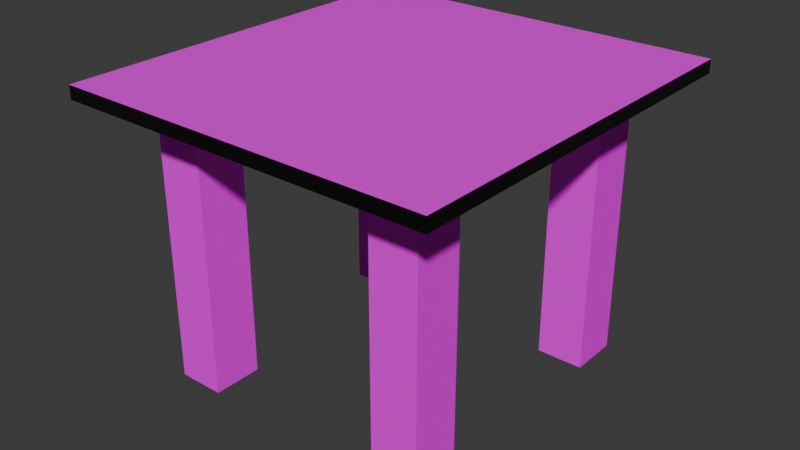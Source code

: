 # Source: blend.blend  (saved by Blender 5.0.118; exported with 4.5.12 LTS)
import bpy
from mathutils import Matrix  # noqa: F401  (used for matrix-valued properties, if any)

bpy.ops.wm.read_factory_settings(use_empty=True)
scene = bpy.context.scene
scene.name = 'Scene'

# ---- collections
col_collection = bpy.data.collections.new('Collection'); scene.collection.children.link(col_collection)

# ---- images (referenced by path relative to the original .blend; pixels are not part of the script)
import os
ASSET_DIR = os.environ.get("B2B_ASSET_DIR", "")  # directory of the original .blend (textures are referenced by path, not embedded)
HERE = os.path.dirname(os.path.abspath(__file__))  # packed textures are extracted next to this script under _unpacked/

def load_image(name, relpath, width, height, colorspace="sRGB"):
    """Load a texture the original file referenced (path relative to the .blend, or extracted next to this script)."""
    p = next((c for c in (os.path.join(HERE, relpath), os.path.join(ASSET_DIR, relpath)) if relpath and os.path.exists(c)), "")
    if p:
        img = bpy.data.images.load(p, check_existing=True)
        img.name = name
    else:  # same state as the original file: an image datablock whose file is absent (Cycles renders it pink)
        img = bpy.data.images.new(name, width, height)
        img.source = "FILE"
        img.filepath = "//" + (relpath or name)
    img.colorspace_settings.name = colorspace
    return img
img_25413025______png = load_image('25413025のコピー.png', '25413025のコピー.png', 1024, 1024, 'sRGB')

# ---- materials (node trees are filled in below, after node groups)
mat_x = bpy.data.materials.new('足')
mat_x.alpha_threshold = 0.0
mat_x.use_backface_culling_lightprobe_volume = False
mat_x.roughness = 0.5
mat_x.line_color = (0.0, 0.0, 0.0, 1.0)
mat_x_1 = bpy.data.materials.new('天板')
mat_x_2 = bpy.data.materials.new('机の端')

# ---- material node trees
mat_x.use_nodes = True; mat_x.node_tree.nodes.clear()
_N = mat_x.node_tree.nodes; _L = mat_x.node_tree.links
n0 = _N.new('ShaderNodeOutputMaterial'); n0.name = 'Material Output'; n0.location = (200, 100)
n1 = _N.new('ShaderNodeBsdfPrincipled'); n1.name = 'Principled BSDF'; n1.location = (-200, 100)
n1.inputs[2].default_value = 0.0
n1.inputs[3].default_value = 1.0
n2 = _N.new('ShaderNodeTexImage'); n2.name = '画像テクスチャ'; n2.location = (-490, 60)
n2.image = img_25413025______png
_L.new(n1.outputs[0], n0.inputs[0])
_L.new(n2.outputs[0], n1.inputs[0])
n0.is_active_output = True
mat_x_1.use_nodes = True; mat_x_1.node_tree.nodes.clear()
_N = mat_x_1.node_tree.nodes; _L = mat_x_1.node_tree.links
n0 = _N.new('ShaderNodeBsdfPrincipled'); n0.name = 'プリンシプルBSDF'; n0.location = (-200, 100)
n1 = _N.new('ShaderNodeOutputMaterial'); n1.name = 'マテリアル出力'; n1.location = (200, 100)
n2 = _N.new('ShaderNodeTexImage'); n2.name = '画像テクスチャ'; n2.location = (-490, 60)
n2.image = img_25413025______png
_L.new(n0.outputs[0], n1.inputs[0])
_L.new(n2.outputs[0], n0.inputs[0])
n1.is_active_output = True
mat_x_2.use_nodes = True; mat_x_2.node_tree.nodes.clear()
_N = mat_x_2.node_tree.nodes; _L = mat_x_2.node_tree.links
n0 = _N.new('ShaderNodeBsdfPrincipled'); n0.name = 'プリンシプルBSDF'; n0.location = (-200, 100)
n0.inputs[0].default_value = (0.0, 0.0, 0.0, 1.0)
n1 = _N.new('ShaderNodeOutputMaterial'); n1.name = 'マテリアル出力'; n1.location = (200, 100)
_L.new(n0.outputs[0], n1.inputs[0])
n1.is_active_output = True

# ---- world
world_world = bpy.data.worlds.new('World'); scene.world = world_world
world_world.use_nodes = True; world_world.node_tree.nodes.clear()
_N = world_world.node_tree.nodes; _L = world_world.node_tree.links
n0 = _N.new('ShaderNodeOutputWorld'); n0.name = 'World Output'; n0.location = (200, 100)
n1 = _N.new('ShaderNodeBackground'); n1.name = 'Background'; n1.location = (-200, 100)
n1.inputs[0].default_value = (0.05088, 0.05088, 0.05088, 1.0)
_L.new(n1.outputs[0], n0.inputs[0])
n0.is_active_output = True
world_world.color = (0.05088, 0.05088, 0.05088)
world_world.sun_shadow_jitter_overblur = 0.0

# ---- meshes
me_cube = bpy.data.meshes.new('Cube')
me_cube.from_pydata([(1.0, 1.0, 1.0), (1.0, 1.0, -1.0), (1.0, -1.0, 1.0), (1.0, -1.0, -1.0), (-1.0, 1.0, 1.0), (-1.0, 1.0, -1.0), (-1.0, -1.0, 1.0), (-1.0, -1.0, -1.0), (0.0, -1.0, -1.0), (0.0, 1.0, -1.0), (1.0, 0.0, -1.0), (-1.0, 0.0, -1.0), (0.0, 0.0, -1.0), (-0.5, 0.0, -1.0), (-0.5, -1.0, -1.0), (-0.5, 1.0, -1.0), (0.5, -1.0, -1.0), (0.5, 1.0, -1.0), (0.5, 0.0, -1.0), (-1.0, -0.5, -1.0), (0.5, -0.5, -1.0), (0.0, -0.5, -1.0), (-0.5, -0.5, -1.0), (1.0, -0.5, -1.0), (-1.0, 0.5, -1.0), (-0.5, 0.5, -1.0), (0.0, 0.5, -1.0), (1.0, 0.5, -1.0), (0.5, 0.5, -1.0), (-0.25, 0.0, -1.0), (-0.25, 1.0, -1.0), (-0.25, 0.5, -1.0), (-0.25, -1.0, -1.0), (-0.25, -0.5, -1.0), (-0.75, 0.0, -1.0), (-0.75, -0.5, -1.0), (-0.75, 1.0, -1.0), (-0.75, -1.0, -1.0), (-0.75, 0.5, -1.0), (0.25, 1.0, -1.0), (0.25, 0.5, -1.0), (0.25, -0.5, -1.0), (0.25, 0.0, -1.0), (0.25, -1.0, -1.0), (0.75, -0.5, -1.0), (0.75, 0.5, -1.0), (0.75, 1.0, -1.0), (0.75, 0.0, -1.0), (0.75, -1.0, -1.0), (-0.75, 0.75, -1.0), (-1.0, 0.75, -1.0), (0.0, 0.75, -1.0), (0.25, 0.75, -1.0), (-0.25, 0.75, -1.0), (0.5, 0.75, -1.0), (-0.5, 0.75, -1.0), (1.0, 0.75, -1.0), (0.75, 0.75, -1.0), (-1.0, 0.25, -1.0), (-0.5, 0.25, -1.0), (0.25, 0.25, -1.0), (0.0, 0.25, -1.0), (-0.25, 0.25, -1.0), (0.75, 0.25, -1.0), (1.0, 0.25, -1.0), (-0.75, 0.25, -1.0), (0.5, 0.25, -1.0), (0.25, -0.25, -1.0), (1.0, -0.25, -1.0), (0.5, -0.25, -1.0), (-0.25, -0.25, -1.0), (0.0, -0.25, -1.0), (-1.0, -0.25, -1.0), (-0.5, -0.25, -1.0), (0.75, -0.25, -1.0), (-0.75, -0.25, -1.0), (0.75, -0.75, -1.0), (0.0, -0.75, -1.0), (-0.5, -0.75, -1.0), (-0.75, -0.75, -1.0), (-1.0, -0.75, -1.0), (1.0, -0.75, -1.0), (0.25, -0.75, -1.0), (-0.25, -0.75, -1.0), (0.5, -0.75, -1.0), (0.5, -0.75, -42.84), (0.5, -0.5, -42.84), (-0.5, -0.75, -42.84), (-0.5, -0.5, -42.84), (-0.75, -0.5, -42.84), (-0.75, 0.5, -42.84), (-0.5, 0.5, -42.84), (-0.75, -0.75, -42.84), (0.75, -0.5, -42.84), (0.5, 0.5, -42.84), (0.75, 0.5, -42.84), (0.75, -0.75, -42.84), (-0.75, 0.75, -42.84), (0.5, 0.75, -42.84), (-0.5, 0.75, -42.84), (0.75, 0.75, -42.84)], [], [(0, 4, 6, 2), (3, 2, 6, 7, 37, 14, 32, 8, 43, 16, 48), (7, 6, 4, 5, 50, 24, 58, 11, 72, 19, 80), (5, 36, 49, 50), (1, 0, 2, 3, 81, 23, 68, 10, 64, 27, 56), (5, 4, 0, 1, 46, 17, 39, 9, 30, 15, 36), (8, 77, 82, 43), (10, 47, 63, 64), (11, 34, 75, 72), (13, 59, 62, 29), (14, 78, 83, 32), (17, 54, 52, 39), (16, 84, 76, 48), (23, 44, 74, 68), (19, 35, 79, 80), (20, 41, 67, 69), (21, 33, 70, 71), (24, 38, 65, 58), (27, 45, 57, 56), (26, 40, 60, 61), (26, 31, 53, 51), (30, 53, 55, 15), (29, 62, 61, 12), (29, 70, 73, 13), (32, 83, 77, 8), (34, 65, 59, 13), (35, 75, 73, 22), (45, 28, 94, 95), (37, 79, 78, 14), (42, 67, 71, 12), (39, 52, 51, 9), (43, 82, 84, 16), (42, 60, 66, 18), (45, 63, 66, 28), (47, 74, 69, 18), (46, 57, 54, 17), (48, 76, 81, 3), (56, 57, 46, 1), (55, 49, 36, 15), (50, 49, 38, 24), (51, 53, 30, 9), (52, 54, 28, 40), (51, 52, 40, 26), (55, 53, 31, 25), (78, 79, 92, 87), (58, 65, 34, 11), (61, 62, 31, 26), (66, 60, 40, 28), (62, 59, 25, 31), (61, 60, 42, 12), (66, 63, 47, 18), (64, 63, 45, 27), (59, 65, 38, 25), (68, 74, 47, 10), (73, 70, 33, 22), (69, 67, 42, 18), (71, 67, 41, 21), (69, 74, 44, 20), (71, 70, 29, 12), (72, 75, 35, 19), (73, 75, 34, 13), (84, 82, 41, 20), (81, 76, 44, 23), (80, 79, 37, 7), (82, 77, 21, 41), (83, 78, 22, 33), (77, 83, 33, 21), (44, 76, 96, 93), (84, 20, 86, 85), (90, 97, 99, 91), (98, 100, 95, 94), (87, 92, 89, 88), (96, 85, 86, 93), (38, 49, 97, 90), (76, 84, 85, 96), (57, 45, 95, 100), (22, 78, 87, 88), (54, 57, 100, 98), (49, 55, 99, 97), (79, 35, 89, 92), (35, 22, 88, 89), (25, 38, 90, 91), (28, 54, 98, 94), (20, 44, 93, 86), (55, 25, 91, 99)])
me_cube.polygons.foreach_set('material_index', [1, 2, 2, 1, 2, 2, 1, 1, 1, 1, 1, 1, 1, 1, 1, 1, 1, 1, 1, 1, 1, 1, 1, 1, 1, 1, 1, 0, 1, 1, 1, 1, 1, 1, 1, 1, 1, 1, 1, 1, 1, 1, 1, 1, 0, 1, 1, 1, 1, 1, 1, 1, 1, 1, 1, 1, 1, 1, 1, 1, 1, 1, 1, 1, 1, 1, 1, 0, 0, 0, 0, 0, 0, 0, 0, 0, 0, 0, 0, 0, 0, 0, 0, 0, 0])
_uv = me_cube.uv_layers.new(name='UVMap')
_uv.uv.foreach_set('vector', [0.625, 0.5, 0.875, 0.5, 0.875, 0.75, 0.625, 0.75, 0.375, 0.75, 0.625, 0.75, 0.625, 1.0, 0.375, 1.0, 0.375, 0.9688, 0.375, 0.9375, 0.375, 0.9062, 0.375, 0.875, 0.375, 0.8438, 0.375, 0.8125, 0.375, 0.7812, 0.375, 0.0, 0.625, 0.0, 0.625, 0.25, 0.375, 0.25, 0.375, 0.2188, 0.375, 0.1875, 0.375, 0.1562, 0.375, 0.125, 0.375, 0.09375, 0.375, 0.0625, 0.375, 0.03125, 0.125, 0.5, 0.1562, 0.5, 0.1562, 0.5312, 0.125, 0.5312, 0.375, 0.5, 0.625, 0.5, 0.625, 0.75, 0.375, 0.75, 0.375, 0.7188, 0.375, 0.6875, 0.375, 0.6562, 0.375, 0.625, 0.375, 0.5938, 0.375, 0.5625, 0.375, 0.5312, 0.375, 0.25, 0.625, 0.25, 0.625, 0.5, 0.375, 0.5, 0.375, 0.4688, 0.375, 0.4375, 0.375, 0.4062, 0.375, 0.375, 0.375, 0.3438, 0.375, 0.3125, 0.375, 0.2812, 0.25, 0.75, 0.25, 0.7188, 0.2812, 0.7188, 0.2812, 0.75, 0.375, 0.625, 0.3438, 0.625, 0.3438, 0.5938, 0.375, 0.5938, 0.125, 0.625, 0.1562, 0.625, 0.1562, 0.6562, 0.125, 0.6562, 0.1875, 0.625, 0.1875, 0.5938, 0.2188, 0.5938, 0.2188, 0.625, 0.1875, 0.75, 0.1875, 0.7188, 0.2188, 0.7188, 0.2188, 0.75, 0.3125, 0.5, 0.3125, 0.5312, 0.2812, 0.5312, 0.2812, 0.5, 0.3125, 0.75, 0.3125, 0.7188, 0.3438, 0.7188, 0.3438, 0.75, 0.375, 0.6875, 0.3438, 0.6875, 0.3438, 0.6562, 0.375, 0.6562, 0.125, 0.6875, 0.1562, 0.6875, 0.1562, 0.7188, 0.125, 0.7188, 0.3125, 0.6875, 0.2812, 0.6875, 0.2812, 0.6562, 0.3125, 0.6562, 0.25, 0.6875, 0.2188, 0.6875, 0.2188, 0.6562, 0.25, 0.6562, 0.125, 0.5625, 0.1562, 0.5625, 0.1562, 0.5938, 0.125, 0.5938, 0.375, 0.5625, 0.3438, 0.5625, 0.3438, 0.5312, 0.375, 0.5312, 0.25, 0.5625, 0.2812, 0.5625, 0.2812, 0.5938, 0.25, 0.5938, 0.25, 0.5625, 0.2188, 0.5625, 0.2188, 0.5312, 0.25, 0.5312, 0.2188, 0.5, 0.2188, 0.5312, 0.1875, 0.5312, 0.1875, 0.5, 0.2188, 0.625, 0.2188, 0.5938, 0.25, 0.5938, 0.25, 0.625, 0.2188, 0.625, 0.2188, 0.6562, 0.1875, 0.6562, 0.1875, 0.625, 0.2188, 0.75, 0.2188, 0.7188, 0.25, 0.7188, 0.25, 0.75, 0.1562, 0.625, 0.1562, 0.5938, 0.1875, 0.5938, 0.1875, 0.625, 0.1562, 0.6875, 0.1562, 0.6562, 0.1875, 0.6562, 0.1875, 0.6875, 0.3438, 0.5625, 0.3125, 0.5625, 0.3125, 0.5625, 0.3438, 0.5625, 0.1562, 0.75, 0.1562, 0.7188, 0.1875, 0.7188, 0.1875, 0.75, 0.2812, 0.625, 0.2812, 0.6562, 0.25, 0.6562, 0.25, 0.625, 0.2812, 0.5, 0.2812, 0.5312, 0.25, 0.5312, 0.25, 0.5, 0.2812, 0.75, 0.2812, 0.7188, 0.3125, 0.7188, 0.3125, 0.75, 0.2812, 0.625, 0.2812, 0.5938, 0.3125, 0.5938, 0.3125, 0.625, 0.3438, 0.5625, 0.3438, 0.5938, 0.3125, 0.5938, 0.3125, 0.5625, 0.3438, 0.625, 0.3438, 0.6562, 0.3125, 0.6562, 0.3125, 0.625, 0.3438, 0.5, 0.3438, 0.5312, 0.3125, 0.5312, 0.3125, 0.5, 0.3438, 0.75, 0.3438, 0.7188, 0.375, 0.7188, 0.375, 0.75, 0.375, 0.5312, 0.3438, 0.5312, 0.3438, 0.5, 0.375, 0.5, 0.1875, 0.5312, 0.1562, 0.5312, 0.1562, 0.5, 0.1875, 0.5, 0.125, 0.5312, 0.1562, 0.5312, 0.1562, 0.5625, 0.125, 0.5625, 0.25, 0.5312, 0.2188, 0.5312, 0.2188, 0.5, 0.25, 0.5, 0.2812, 0.5312, 0.3125, 0.5312, 0.3125, 0.5625, 0.2812, 0.5625, 0.25, 0.5312, 0.2812, 0.5312, 0.2812, 0.5625, 0.25, 0.5625, 0.1875, 0.5312, 0.2188, 0.5312, 0.2188, 0.5625, 0.1875, 0.5625, 0.1875, 0.7188, 0.1562, 0.7188, 0.1562, 0.7188, 0.1875, 0.7188, 0.125, 0.5938, 0.1562, 0.5938, 0.1562, 0.625, 0.125, 0.625, 0.25, 0.5938, 0.2188, 0.5938, 0.2188, 0.5625, 0.25, 0.5625, 0.3125, 0.5938, 0.2812, 0.5938, 0.2812, 0.5625, 0.3125, 0.5625, 0.2188, 0.5938, 0.1875, 0.5938, 0.1875, 0.5625, 0.2188, 0.5625, 0.25, 0.5938, 0.2812, 0.5938, 0.2812, 0.625, 0.25, 0.625, 0.3125, 0.5938, 0.3438, 0.5938, 0.3438, 0.625, 0.3125, 0.625, 0.375, 0.5938, 0.3438, 0.5938, 0.3438, 0.5625, 0.375, 0.5625, 0.1875, 0.5938, 0.1562, 0.5938, 0.1562, 0.5625, 0.1875, 0.5625, 0.375, 0.6562, 0.3438, 0.6562, 0.3438, 0.625, 0.375, 0.625, 0.1875, 0.6562, 0.2188, 0.6562, 0.2188, 0.6875, 0.1875, 0.6875, 0.3125, 0.6562, 0.2812, 0.6562, 0.2812, 0.625, 0.3125, 0.625, 0.25, 0.6562, 0.2812, 0.6562, 0.2812, 0.6875, 0.25, 0.6875, 0.3125, 0.6562, 0.3438, 0.6562, 0.3438, 0.6875, 0.3125, 0.6875, 0.25, 0.6562, 0.2188, 0.6562, 0.2188, 0.625, 0.25, 0.625, 0.125, 0.6562, 0.1562, 0.6562, 0.1562, 0.6875, 0.125, 0.6875, 0.1875, 0.6562, 0.1562, 0.6562, 0.1562, 0.625, 0.1875, 0.625, 0.3125, 0.7188, 0.2812, 0.7188, 0.2812, 0.6875, 0.3125, 0.6875, 0.375, 0.7188, 0.3438, 0.7188, 0.3438, 0.6875, 0.375, 0.6875, 0.125, 0.7188, 0.1562, 0.7188, 0.1562, 0.75, 0.125, 0.75, 0.2812, 0.7188, 0.25, 0.7188, 0.25, 0.6875, 0.2812, 0.6875, 0.2188, 0.7188, 0.1875, 0.7188, 0.1875, 0.6875, 0.2188, 0.6875, 0.25, 0.7188, 0.2188, 0.7188, 0.2188, 0.6875, 0.25, 0.6875, 0.3438, 0.6875, 0.3438, 0.7188, 0.3438, 0.7188, 0.3438, 0.6875, 0.3125, 0.7188, 0.3125, 0.6875, 0.3125, 0.6875, 0.3125, 0.7188, 0.1562, 0.5625, 0.1562, 0.5312, 0.1875, 0.5312, 0.1875, 0.5625, 0.3125, 0.5312, 0.3438, 0.5312, 0.3438, 0.5625, 0.3125, 0.5625, 0.1875, 0.7188, 0.1562, 0.7188, 0.1562, 0.6875, 0.1875, 0.6875, 0.3438, 0.7188, 0.3125, 0.7188, 0.3125, 0.6875, 0.3438, 0.6875, 0.1562, 0.5625, 0.1562, 0.5312, 0.1562, 0.5312, 0.1562, 0.5625, 0.3438, 0.7188, 0.3125, 0.7188, 0.3125, 0.7188, 0.3438, 0.7188, 0.3438, 0.5312, 0.3438, 0.5625, 0.3438, 0.5625, 0.3438, 0.5312, 0.1875, 0.6875, 0.1875, 0.7188, 0.1875, 0.7188, 0.1875, 0.6875, 0.3125, 0.5312, 0.3438, 0.5312, 0.3438, 0.5312, 0.3125, 0.5312, 0.1562, 0.5312, 0.1875, 0.5312, 0.1875, 0.5312, 0.1562, 0.5312, 0.1562, 0.7188, 0.1562, 0.6875, 0.1562, 0.6875, 0.1562, 0.7188, 0.1562, 0.6875, 0.1875, 0.6875, 0.1875, 0.6875, 0.1562, 0.6875, 0.1875, 0.5625, 0.1562, 0.5625, 0.1562, 0.5625, 0.1875, 0.5625, 0.3125, 0.5625, 0.3125, 0.5312, 0.3125, 0.5312, 0.3125, 0.5625, 0.3125, 0.6875, 0.3438, 0.6875, 0.3438, 0.6875, 0.3125, 0.6875, 0.1875, 0.5312, 0.1875, 0.5625, 0.1875, 0.5625, 0.1875, 0.5312])
me_cube.materials.append(mat_x)
me_cube.materials.append(mat_x_1)
me_cube.materials.append(mat_x_2)
me_cube.use_mirror_vertex_groups = False
me_cube.update()

# ---- objects
ob_cube = bpy.data.objects.new('Cube', me_cube)

# ---- transforms, parenting, visibility, modifiers, constraints
ob_cube.location = (0.0, 0.0, 2.799)
ob_cube.scale = (3.75, 3.976, 0.1332)
ob_cube.lock_rotations_4d = False
ob_cube.empty_display_type = 'ARROWS'
ob_cube.lineart.crease_threshold = 0.0

# ---- collection membership
col_collection.objects.link(ob_cube)

# ---- scene / render settings (as saved in the file)
scene.frame_start = 1; scene.frame_end = 250; scene.frame_set(1)
scene.render.engine = 'BLENDER_EEVEE_NEXT'
scene.render.bake_bias = 0.0
scene.render.bake_samples = 0
scene.cycles.sampling_pattern = 'TABULATED_SOBOL'
scene.eevee.use_volume_custom_range = False
bpy.context.view_layer.update()

# ---- added for rendering (the .blend has no active camera and no usable light): camera, sun
cam_auto = bpy.data.cameras.new('AutoCamera')
cam_auto.lens = 50.0
cam_auto.sensor_width = 36.0
cam_auto.clip_end = 1000.0
ob_auto_camera = bpy.data.objects.new('AutoCamera', cam_auto)
scene.collection.objects.link(ob_auto_camera)
ob_auto_camera.location = (11.4665, -13.7597, 9.18484)
ob_auto_camera.rotation_euler = (1.09748, -7.21219e-08, 0.694738)
scene.camera = ob_auto_camera
light_auto_sun = bpy.data.lights.new('AutoSun', 'SUN')
light_auto_sun.energy = 3.0
light_auto_sun.angle = 0.0523599
ob_auto_sun = bpy.data.objects.new('AutoSun', light_auto_sun)
scene.collection.objects.link(ob_auto_sun)
ob_auto_sun.rotation_euler = (0.872665, 0.174533, 0.523599)
bpy.context.view_layer.update()
